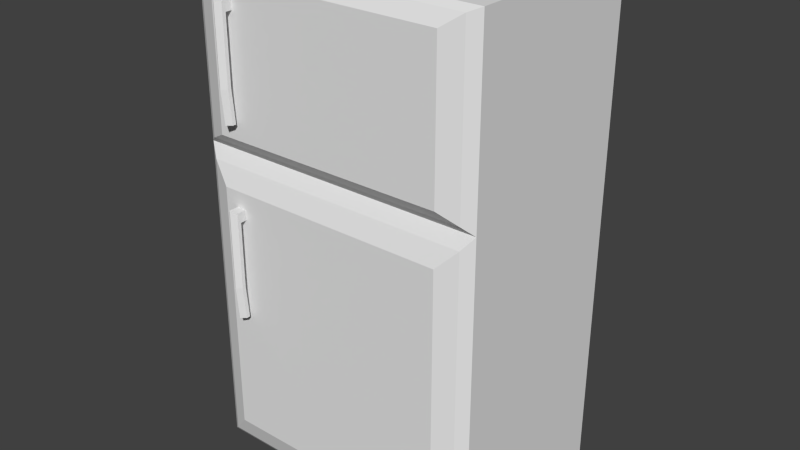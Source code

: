 # Source: Fridge.blend  (saved by Blender 2.69.0; exported with 4.5.12 LTS)
import bpy
from mathutils import Matrix  # noqa: F401  (used for matrix-valued properties, if any)

bpy.ops.wm.read_factory_settings(use_empty=True)
scene = bpy.context.scene
scene.name = 'Scene'

# ---- collections
col_collection_1 = bpy.data.collections.new('Collection 1'); scene.collection.children.link(col_collection_1)

# ---- materials (node trees are filled in below, after node groups)
mat_material = bpy.data.materials.new('Material')
mat_material.alpha_threshold = 0.0
mat_material.use_transparent_shadow = False
mat_material.roughness = 0.5
mat_material.line_color = (0.0, 0.0, 0.0, 1.0)

# ---- material node trees

# ---- world
world_world = bpy.data.worlds.new('World'); scene.world = world_world
world_world.color = (0.05088, 0.05088, 0.05088)
world_world.use_sun_shadow = False
world_world.sun_shadow_jitter_overblur = 0.0
world_world.cycles.sampling_method = 'MANUAL'
world_world.cycles.sample_map_resolution = 256

# ---- meshes
me_cube = bpy.data.meshes.new('Cube')
me_cube.from_pydata([(1.0, 1.0, -1.0), (1.0, -1.0, -1.0), (-1.0, -1.0, -1.0), (-1.0, 1.0, -1.0), (1.0, 1.0, 1.0), (1.0, -1.0, 1.0), (-1.0, -1.0, 1.0), (-1.0, 1.0, 1.0), (1.0, 1.0, 0.2881), (1.0, -1.0, 0.2881), (-1.0, -1.0, 0.2881), (-1.0, 1.0, 0.2881), (0.8, -1.151, 0.9288), (-0.8, -1.151, 0.9288), (0.8, -1.151, 0.3593), (-0.8, -1.151, 0.3593), (0.8, -1.151, -0.8712), (-0.8, -1.151, -0.8712), (0.8, -1.151, 0.1593), (-0.8, -1.151, 0.1593), (0.93, -1.075, 0.2364), (-0.93, -1.075, 0.2364), (-0.93, -1.075, -0.9615), (0.93, -1.075, -0.9615), (-0.93, -1.075, 0.3195), (0.93, -1.075, 0.3195), (0.93, -1.075, 0.9816), (-0.93, -1.075, 0.9816), (-0.7066, -1.22, 0.8229), (-0.7066, -1.115, 0.8229), (-0.6379, -1.115, 0.8229), (-0.6379, -1.22, 0.8229), (-0.7066, -1.22, 0.8634), (-0.7066, -1.115, 0.8634), (-0.6379, -1.115, 0.8634), (-0.6379, -1.22, 0.8634), (-0.7066, -1.258, 0.8229), (-0.6379, -1.258, 0.8229), (-0.7066, -1.258, 0.8634), (-0.6379, -1.258, 0.8634), (-0.7066, -1.193, 0.4276), (-0.6379, -1.193, 0.4276), (-0.7066, -1.231, 0.4276), (-0.6379, -1.231, 0.4276), (-0.6379, -1.22, 0.5594), (-0.6379, -1.22, 0.6912), (-0.6379, -1.258, 0.6912), (-0.6379, -1.258, 0.5594), (-0.7066, -1.258, 0.5594), (-0.7066, -1.258, 0.6912), (-0.7066, -1.22, 0.6912), (-0.7066, -1.22, 0.5594), (-0.7066, -1.22, 0.05514), (-0.7066, -1.115, 0.05514), (-0.6379, -1.115, 0.05514), (-0.6379, -1.22, 0.05514), (-0.7066, -1.22, 0.09564), (-0.7066, -1.115, 0.09564), (-0.6379, -1.115, 0.09564), (-0.6379, -1.22, 0.09564), (-0.7066, -1.258, 0.05514), (-0.6379, -1.258, 0.05514), (-0.7066, -1.258, 0.09564), (-0.6379, -1.258, 0.09564), (-0.7066, -1.193, -0.3402), (-0.6379, -1.193, -0.3402), (-0.7066, -1.231, -0.3402), (-0.6379, -1.231, -0.3402), (-0.6379, -1.22, -0.2084), (-0.6379, -1.22, -0.07662), (-0.6379, -1.258, -0.07662), (-0.6379, -1.258, -0.2084), (-0.7066, -1.258, -0.2084), (-0.7066, -1.258, -0.07662), (-0.7066, -1.22, -0.07662), (-0.7066, -1.22, -0.2084), (0.7685, 1.0, -0.8509), (-0.7685, 1.0, -0.8509), (0.7685, 1.0, 0.139), (-0.7685, 1.0, 0.139), (0.6813, 1.116, -0.7947), (-0.6813, 1.116, -0.7947), (0.6813, 1.116, 0.08279), (-0.6813, 1.116, 0.08279), (-0.7504, 1.058, 0.1273), (0.7504, 1.058, 0.1273), (-0.7504, 1.058, -0.8392), (0.7504, 1.058, -0.8392), (-0.6722, -1.115, 0.09564), (-0.6722, -1.115, 0.05514), (-0.6722, -1.22, 0.09564), (-0.6722, -1.22, 0.05514), (-0.6722, -1.301, 0.09564), (-0.6722, -1.301, 0.05514), (-0.6722, -1.193, -0.3402), (-0.6722, -1.274, -0.3402), (-0.6722, -1.301, -0.07662), (-0.6722, -1.301, -0.2084), (-0.6722, -1.22, -0.07662), (-0.6722, -1.22, -0.2084), (-0.6722, -1.115, 0.8634), (-0.6722, -1.115, 0.8229), (-0.6722, -1.22, 0.8634), (-0.6722, -1.22, 0.8229), (-0.6722, -1.301, 0.8634), (-0.6722, -1.301, 0.8229), (-0.6722, -1.193, 0.4276), (-0.6722, -1.274, 0.4276), (-0.6722, -1.301, 0.6912), (-0.6722, -1.301, 0.5594), (-0.6722, -1.22, 0.6912), (-0.6722, -1.22, 0.5594)], [], [(0, 1, 2, 3), (4, 7, 6, 5), (8, 4, 5, 9), (24, 25, 14, 15), (10, 6, 7, 11), (11, 8, 78, 79), (0, 8, 9, 1), (20, 21, 19, 18), (2, 10, 11, 3), (4, 8, 11, 7), (14, 12, 13, 15), (26, 27, 13, 12), (27, 24, 15, 13), (25, 26, 12, 14), (16, 18, 19, 17), (21, 22, 17, 19), (23, 20, 18, 16), (22, 23, 16, 17), (9, 10, 21, 20), (10, 2, 22, 21), (1, 9, 20, 23), (2, 1, 23, 22), (10, 9, 25, 24), (5, 6, 27, 26), (6, 10, 24, 27), (9, 5, 26, 25), (32, 33, 29, 28), (100, 34, 30, 101), (34, 35, 31, 30), (44, 47, 43, 41), (103, 101, 30, 31), (102, 100, 33, 32), (104, 38, 36, 105), (102, 32, 38, 104), (31, 35, 39, 37), (32, 28, 36, 38), (106, 41, 43, 107), (48, 51, 40, 42), (109, 48, 42, 107), (111, 44, 41, 106), (31, 37, 46, 45), (45, 46, 47, 44), (36, 28, 50, 49), (49, 50, 51, 48), (105, 36, 49, 108), (108, 49, 48, 109), (103, 31, 45, 110), (110, 45, 44, 111), (56, 57, 53, 52), (88, 58, 54, 89), (58, 59, 55, 54), (68, 71, 67, 65), (91, 89, 54, 55), (90, 88, 57, 56), (92, 62, 60, 93), (90, 56, 62, 92), (55, 59, 63, 61), (56, 52, 60, 62), (94, 65, 67, 95), (72, 75, 64, 66), (97, 72, 66, 95), (99, 68, 65, 94), (55, 61, 70, 69), (69, 70, 71, 68), (60, 52, 74, 73), (73, 74, 75, 72), (93, 60, 73, 96), (96, 73, 72, 97), (91, 55, 69, 98), (98, 69, 68, 99), (84, 85, 82, 83), (3, 11, 79, 77), (8, 0, 76, 78), (0, 3, 77, 76), (82, 80, 81, 83), (86, 84, 83, 81), (85, 87, 80, 82), (87, 86, 81, 80), (79, 78, 85, 84), (77, 79, 84, 86), (78, 76, 87, 85), (76, 77, 86, 87), (57, 88, 89, 53), (52, 53, 89, 91), (59, 58, 88, 90), (63, 92, 93, 61), (59, 90, 92, 63), (64, 94, 95, 66), (71, 97, 95, 67), (75, 99, 94, 64), (61, 93, 96, 70), (70, 96, 97, 71), (52, 91, 98, 74), (74, 98, 99, 75), (33, 100, 101, 29), (28, 29, 101, 103), (35, 34, 100, 102), (39, 104, 105, 37), (35, 102, 104, 39), (40, 106, 107, 42), (47, 109, 107, 43), (51, 111, 106, 40), (37, 105, 108, 46), (46, 108, 109, 47), (28, 103, 110, 50), (50, 110, 111, 51)])
me_cube.materials.append(mat_material)
me_cube.use_remesh_preserve_volume = False
me_cube.use_remesh_preserve_attributes = False
me_cube.use_mirror_vertex_groups = False
me_cube.update()

# ---- objects
ob_cube = bpy.data.objects.new('Cube', me_cube)

# ---- transforms, parenting, visibility, modifiers, constraints
ob_cube.location = (0.0, 0.0, 0.0)
ob_cube.scale = (1.541, 1.0, 2.612)
ob_cube.lock_rotations_4d = False
ob_cube.empty_display_type = 'ARROWS'
ob_cube.lineart.crease_threshold = 0.0

# ---- collection membership
col_collection_1.objects.link(ob_cube)

# ---- scene / render settings (as saved in the file)
scene.frame_start = 1; scene.frame_end = 250; scene.frame_set(1)
scene.render.engine = 'BLENDER_EEVEE_NEXT'
scene.render.image_settings.compression = 90
scene.render.resolution_percentage = 50
scene.render.dither_intensity = 0.0
scene.cycles.use_denoising = False
scene.cycles.samples = 10
scene.cycles.sampling_pattern = 'TABULATED_SOBOL'
scene.cycles.light_sampling_threshold = 0.0
scene.cycles.use_adaptive_sampling = False
scene.cycles.use_light_tree = False
scene.cycles.blur_glossy = 0.0
scene.cycles.volume_bounces = 1
scene.cycles.pixel_filter_type = 'GAUSSIAN'
scene.cycles.sample_clamp_indirect = 0.0
scene.view_settings.view_transform = 'Standard'
bpy.context.view_layer.update()

# ---- added for rendering (the .blend has no active camera and no usable light): camera, sun
cam_auto = bpy.data.cameras.new('AutoCamera')
cam_auto.lens = 50.0
cam_auto.sensor_width = 36.0
cam_auto.clip_end = 1000.0
ob_auto_camera = bpy.data.objects.new('AutoCamera', cam_auto)
scene.collection.objects.link(ob_auto_camera)
ob_auto_camera.location = (6.0407, -7.34146, 4.83256)
ob_auto_camera.rotation_euler = (1.09748, -7.21219e-08, 0.694738)
scene.camera = ob_auto_camera
light_auto_sun = bpy.data.lights.new('AutoSun', 'SUN')
light_auto_sun.energy = 3.0
light_auto_sun.angle = 0.0523599
ob_auto_sun = bpy.data.objects.new('AutoSun', light_auto_sun)
scene.collection.objects.link(ob_auto_sun)
ob_auto_sun.rotation_euler = (0.872665, 0.174533, 0.523599)
bpy.context.view_layer.update()
